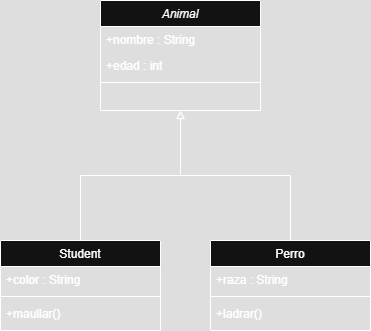

The diagram above was exported from draw.io. Its source (the exported page's mxGraphModel, read from the mxfile embedded in the PNG):
<mxGraphModel dx="1214" dy="591" grid="1" gridSize="10" guides="1" tooltips="1" connect="1" arrows="1" fold="1" page="1" pageScale="1" pageWidth="827" pageHeight="1169" math="0" shadow="0">
  <root>
    <mxCell id="WIyWlLk6GJQsqaUBKTNV-0" />
    <mxCell id="WIyWlLk6GJQsqaUBKTNV-1" parent="WIyWlLk6GJQsqaUBKTNV-0" />
    <mxCell id="zkfFHV4jXpPFQw0GAbJ--0" value="Animal" style="swimlane;fontStyle=2;align=center;verticalAlign=top;childLayout=stackLayout;horizontal=1;startSize=26;horizontalStack=0;resizeParent=1;resizeLast=0;collapsible=1;marginBottom=0;rounded=0;shadow=0;strokeWidth=1;" parent="WIyWlLk6GJQsqaUBKTNV-1" vertex="1">
      <mxGeometry x="329" y="420" width="160" height="110" as="geometry">
        <mxRectangle x="230" y="140" width="160" height="26" as="alternateBounds" />
      </mxGeometry>
    </mxCell>
    <mxCell id="zkfFHV4jXpPFQw0GAbJ--1" value="+nombre : String" style="text;align=left;verticalAlign=top;spacingLeft=4;spacingRight=4;overflow=hidden;rotatable=0;points=[[0,0.5],[1,0.5]];portConstraint=eastwest;" parent="zkfFHV4jXpPFQw0GAbJ--0" vertex="1">
      <mxGeometry y="26" width="160" height="26" as="geometry" />
    </mxCell>
    <mxCell id="zkfFHV4jXpPFQw0GAbJ--2" value="+edad : int" style="text;align=left;verticalAlign=top;spacingLeft=4;spacingRight=4;overflow=hidden;rotatable=0;points=[[0,0.5],[1,0.5]];portConstraint=eastwest;rounded=0;shadow=0;html=0;" parent="zkfFHV4jXpPFQw0GAbJ--0" vertex="1">
      <mxGeometry y="52" width="160" height="26" as="geometry" />
    </mxCell>
    <mxCell id="zkfFHV4jXpPFQw0GAbJ--4" value="" style="line;html=1;strokeWidth=1;align=left;verticalAlign=middle;spacingTop=-1;spacingLeft=3;spacingRight=3;rotatable=0;labelPosition=right;points=[];portConstraint=eastwest;" parent="zkfFHV4jXpPFQw0GAbJ--0" vertex="1">
      <mxGeometry y="78" width="160" height="8" as="geometry" />
    </mxCell>
    <mxCell id="Kym-yBB01VRvHclOVuUB-9" style="edgeStyle=orthogonalEdgeStyle;rounded=0;orthogonalLoop=1;jettySize=auto;html=1;entryX=0.5;entryY=1;entryDx=0;entryDy=0;endArrow=block;endFill=0;" parent="WIyWlLk6GJQsqaUBKTNV-1" source="zkfFHV4jXpPFQw0GAbJ--6" target="zkfFHV4jXpPFQw0GAbJ--0" edge="1">
      <mxGeometry relative="1" as="geometry" />
    </mxCell>
    <mxCell id="zkfFHV4jXpPFQw0GAbJ--6" value="Student" style="swimlane;fontStyle=0;align=center;verticalAlign=top;childLayout=stackLayout;horizontal=1;startSize=26;horizontalStack=0;resizeParent=1;resizeLast=0;collapsible=1;marginBottom=0;rounded=0;shadow=0;strokeWidth=1;" parent="WIyWlLk6GJQsqaUBKTNV-1" vertex="1">
      <mxGeometry x="229" y="660" width="160" height="90" as="geometry">
        <mxRectangle x="130" y="380" width="160" height="26" as="alternateBounds" />
      </mxGeometry>
    </mxCell>
    <mxCell id="zkfFHV4jXpPFQw0GAbJ--7" value="+color : String" style="text;align=left;verticalAlign=top;spacingLeft=4;spacingRight=4;overflow=hidden;rotatable=0;points=[[0,0.5],[1,0.5]];portConstraint=eastwest;" parent="zkfFHV4jXpPFQw0GAbJ--6" vertex="1">
      <mxGeometry y="26" width="160" height="26" as="geometry" />
    </mxCell>
    <mxCell id="zkfFHV4jXpPFQw0GAbJ--9" value="" style="line;html=1;strokeWidth=1;align=left;verticalAlign=middle;spacingTop=-1;spacingLeft=3;spacingRight=3;rotatable=0;labelPosition=right;points=[];portConstraint=eastwest;" parent="zkfFHV4jXpPFQw0GAbJ--6" vertex="1">
      <mxGeometry y="52" width="160" height="8" as="geometry" />
    </mxCell>
    <mxCell id="zkfFHV4jXpPFQw0GAbJ--11" value="+maullar()" style="text;align=left;verticalAlign=top;spacingLeft=4;spacingRight=4;overflow=hidden;rotatable=0;points=[[0,0.5],[1,0.5]];portConstraint=eastwest;" parent="zkfFHV4jXpPFQw0GAbJ--6" vertex="1">
      <mxGeometry y="60" width="160" height="26" as="geometry" />
    </mxCell>
    <mxCell id="Kym-yBB01VRvHclOVuUB-8" style="edgeStyle=orthogonalEdgeStyle;rounded=0;orthogonalLoop=1;jettySize=auto;html=1;entryX=0.5;entryY=1;entryDx=0;entryDy=0;endArrow=block;endFill=0;" parent="WIyWlLk6GJQsqaUBKTNV-1" source="zkfFHV4jXpPFQw0GAbJ--13" target="zkfFHV4jXpPFQw0GAbJ--0" edge="1">
      <mxGeometry relative="1" as="geometry" />
    </mxCell>
    <mxCell id="zkfFHV4jXpPFQw0GAbJ--13" value="Perro" style="swimlane;fontStyle=0;align=center;verticalAlign=top;childLayout=stackLayout;horizontal=1;startSize=26;horizontalStack=0;resizeParent=1;resizeLast=0;collapsible=1;marginBottom=0;rounded=0;shadow=0;strokeWidth=1;" parent="WIyWlLk6GJQsqaUBKTNV-1" vertex="1">
      <mxGeometry x="439" y="660" width="160" height="90" as="geometry">
        <mxRectangle x="340" y="380" width="170" height="26" as="alternateBounds" />
      </mxGeometry>
    </mxCell>
    <mxCell id="zkfFHV4jXpPFQw0GAbJ--14" value="+raza : String&#10;" style="text;align=left;verticalAlign=top;spacingLeft=4;spacingRight=4;overflow=hidden;rotatable=0;points=[[0,0.5],[1,0.5]];portConstraint=eastwest;" parent="zkfFHV4jXpPFQw0GAbJ--13" vertex="1">
      <mxGeometry y="26" width="160" height="26" as="geometry" />
    </mxCell>
    <mxCell id="zkfFHV4jXpPFQw0GAbJ--15" value="" style="line;html=1;strokeWidth=1;align=left;verticalAlign=middle;spacingTop=-1;spacingLeft=3;spacingRight=3;rotatable=0;labelPosition=right;points=[];portConstraint=eastwest;" parent="zkfFHV4jXpPFQw0GAbJ--13" vertex="1">
      <mxGeometry y="52" width="160" height="8" as="geometry" />
    </mxCell>
    <mxCell id="Kym-yBB01VRvHclOVuUB-1" value="+ladrar()" style="text;align=left;verticalAlign=top;spacingLeft=4;spacingRight=4;overflow=hidden;rotatable=0;points=[[0,0.5],[1,0.5]];portConstraint=eastwest;" parent="zkfFHV4jXpPFQw0GAbJ--13" vertex="1">
      <mxGeometry y="60" width="160" height="26" as="geometry" />
    </mxCell>
  </root>
</mxGraphModel>